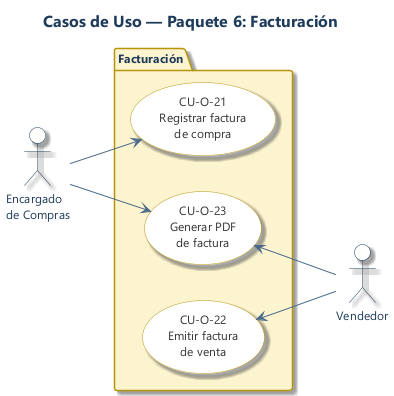

The diagram above was rendered by PlantUML. Its source (embedded in the PNG):
@startuml uc_06_facturacion
title Casos de Uso — Paquete 6: Facturación

left to right direction
skinparam backgroundColor #FFFFFF
skinparam shadowing true
skinparam linetype polyline
skinparam defaultFontName "Segoe UI"
skinparam defaultFontSize 12
skinparam titleFontSize 16
skinparam titleFontColor #1F3B5B
skinparam packageStyle folder
skinparam packageBorderColor #B7950B
skinparam packageFontColor #1F3B5B
skinparam packageFontStyle bold
skinparam actorBackgroundColor #FFFFFF
skinparam actorBorderColor #1F3B5B
skinparam actorFontColor #1F3B5B
skinparam usecaseBackgroundColor #FFFFFF
skinparam usecaseBorderColor #B7950B
skinparam usecaseFontColor #333333
skinparam arrowColor #4A6A8A

actor "Encargado\nde Compras" as compras

package "Facturación" #FCF3CF {
  usecase "CU-O-21\nRegistrar factura\nde compra" as UC21
  usecase "CU-O-23\nGenerar PDF\nde factura" as UC23
  usecase "CU-O-22\nEmitir factura\nde venta" as UC22
}

actor "Vendedor" as vendedor

compras --> UC21
compras --> UC23

UC22 <-- vendedor
UC23 <-- vendedor

@enduml